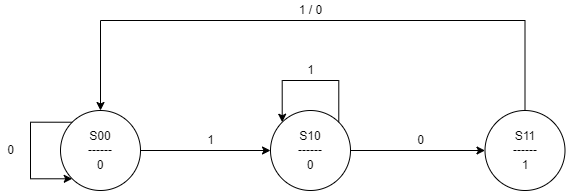

The diagram above was exported from draw.io. Its source (the exported page's mxGraphModel, read from the mxfile embedded in the PNG):
<mxGraphModel dx="1422" dy="794" grid="1" gridSize="10" guides="1" tooltips="1" connect="1" arrows="1" fold="1" page="1" pageScale="1" pageWidth="1169" pageHeight="827" math="0" shadow="0">
  <root>
    <mxCell id="0" />
    <mxCell id="1" parent="0" />
    <mxCell id="3IkdXuXa-b0HFBpTXzJT-4" style="edgeStyle=orthogonalEdgeStyle;rounded=0;orthogonalLoop=1;jettySize=auto;html=1;entryX=0;entryY=0.5;entryDx=0;entryDy=0;" edge="1" parent="1" source="3IkdXuXa-b0HFBpTXzJT-1" target="3IkdXuXa-b0HFBpTXzJT-2">
      <mxGeometry relative="1" as="geometry" />
    </mxCell>
    <mxCell id="3IkdXuXa-b0HFBpTXzJT-1" value="S00&lt;br&gt;------&lt;br&gt;0" style="ellipse;whiteSpace=wrap;html=1;aspect=fixed;" vertex="1" parent="1">
      <mxGeometry x="80" y="130" width="80" height="80" as="geometry" />
    </mxCell>
    <mxCell id="3IkdXuXa-b0HFBpTXzJT-7" style="edgeStyle=orthogonalEdgeStyle;rounded=0;orthogonalLoop=1;jettySize=auto;html=1;entryX=0;entryY=0.5;entryDx=0;entryDy=0;" edge="1" parent="1" source="3IkdXuXa-b0HFBpTXzJT-2" target="3IkdXuXa-b0HFBpTXzJT-3">
      <mxGeometry relative="1" as="geometry" />
    </mxCell>
    <mxCell id="3IkdXuXa-b0HFBpTXzJT-2" value="S10&lt;br&gt;------&lt;br&gt;0" style="ellipse;whiteSpace=wrap;html=1;aspect=fixed;" vertex="1" parent="1">
      <mxGeometry x="290" y="130" width="80" height="80" as="geometry" />
    </mxCell>
    <mxCell id="3IkdXuXa-b0HFBpTXzJT-8" style="edgeStyle=orthogonalEdgeStyle;rounded=0;orthogonalLoop=1;jettySize=auto;html=1;entryX=0.5;entryY=0;entryDx=0;entryDy=0;" edge="1" parent="1" source="3IkdXuXa-b0HFBpTXzJT-3" target="3IkdXuXa-b0HFBpTXzJT-1">
      <mxGeometry relative="1" as="geometry">
        <Array as="points">
          <mxPoint x="545" y="40" />
          <mxPoint x="120" y="40" />
        </Array>
      </mxGeometry>
    </mxCell>
    <mxCell id="3IkdXuXa-b0HFBpTXzJT-3" value="S11&lt;br&gt;------&lt;br&gt;1" style="ellipse;whiteSpace=wrap;html=1;aspect=fixed;" vertex="1" parent="1">
      <mxGeometry x="504.5" y="130" width="80" height="80" as="geometry" />
    </mxCell>
    <mxCell id="3IkdXuXa-b0HFBpTXzJT-5" style="edgeStyle=orthogonalEdgeStyle;rounded=0;orthogonalLoop=1;jettySize=auto;html=1;entryX=0;entryY=1;entryDx=0;entryDy=0;exitX=0;exitY=0;exitDx=0;exitDy=0;" edge="1" parent="1" source="3IkdXuXa-b0HFBpTXzJT-1" target="3IkdXuXa-b0HFBpTXzJT-1">
      <mxGeometry relative="1" as="geometry">
        <Array as="points">
          <mxPoint x="50" y="142" />
          <mxPoint x="50" y="198" />
        </Array>
      </mxGeometry>
    </mxCell>
    <mxCell id="3IkdXuXa-b0HFBpTXzJT-9" value="1" style="text;html=1;align=center;verticalAlign=middle;resizable=0;points=[];autosize=1;strokeColor=none;fillColor=none;" vertex="1" parent="1">
      <mxGeometry x="220" y="150" width="20" height="20" as="geometry" />
    </mxCell>
    <mxCell id="3IkdXuXa-b0HFBpTXzJT-10" value="0" style="text;html=1;align=center;verticalAlign=middle;resizable=0;points=[];autosize=1;strokeColor=none;fillColor=none;" vertex="1" parent="1">
      <mxGeometry x="20" y="160" width="20" height="20" as="geometry" />
    </mxCell>
    <mxCell id="3IkdXuXa-b0HFBpTXzJT-11" value="0" style="text;html=1;align=center;verticalAlign=middle;resizable=0;points=[];autosize=1;strokeColor=none;fillColor=none;" vertex="1" parent="1">
      <mxGeometry x="430" y="150" width="20" height="20" as="geometry" />
    </mxCell>
    <mxCell id="3IkdXuXa-b0HFBpTXzJT-15" style="edgeStyle=orthogonalEdgeStyle;rounded=0;orthogonalLoop=1;jettySize=auto;html=1;entryX=0;entryY=0;entryDx=0;entryDy=0;exitX=1;exitY=0;exitDx=0;exitDy=0;" edge="1" parent="1" source="3IkdXuXa-b0HFBpTXzJT-2" target="3IkdXuXa-b0HFBpTXzJT-2">
      <mxGeometry relative="1" as="geometry">
        <Array as="points">
          <mxPoint x="358" y="100" />
          <mxPoint x="302" y="100" />
        </Array>
      </mxGeometry>
    </mxCell>
    <mxCell id="3IkdXuXa-b0HFBpTXzJT-16" value="1 / 0" style="text;html=1;align=center;verticalAlign=middle;resizable=0;points=[];autosize=1;strokeColor=none;fillColor=none;" vertex="1" parent="1">
      <mxGeometry x="310" y="20" width="40" height="20" as="geometry" />
    </mxCell>
    <mxCell id="3IkdXuXa-b0HFBpTXzJT-17" value="1" style="text;html=1;align=center;verticalAlign=middle;resizable=0;points=[];autosize=1;strokeColor=none;fillColor=none;" vertex="1" parent="1">
      <mxGeometry x="320" y="80" width="20" height="20" as="geometry" />
    </mxCell>
  </root>
</mxGraphModel>